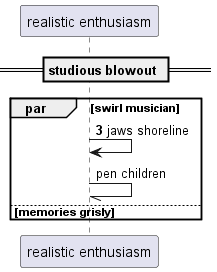

The diagram above was rendered by PlantUML. Its source (embedded in the PNG):
@startuml
participant "realistic enthusiasm" as 0
== studious blowout ==
autonumber 3 5
par swirl musician
0 -> 0: jaws shoreline
autonumber stop
0 -// 0: pen children
else memories grisly
end
@enduml